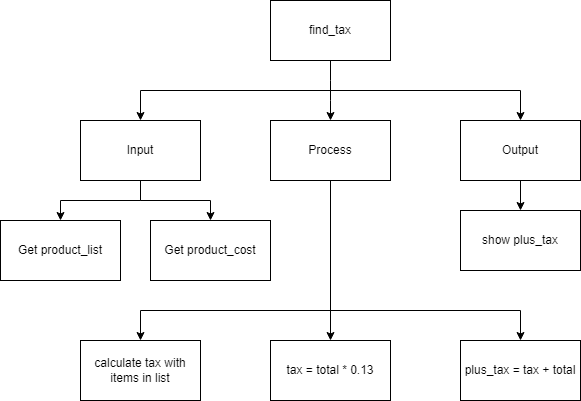

The diagram above was exported from draw.io. Its source (the exported page's mxGraphModel, read from the mxfile embedded in the PNG):
<mxGraphModel dx="1074" dy="755" grid="1" gridSize="10" guides="1" tooltips="1" connect="1" arrows="1" fold="1" page="1" pageScale="1" pageWidth="827" pageHeight="1169" math="0" shadow="0">
  <root>
    <mxCell id="0" />
    <mxCell id="1" parent="0" />
    <mxCell id="6" style="edgeStyle=none;html=1;exitX=0.5;exitY=1;exitDx=0;exitDy=0;" parent="1" source="2" target="4" edge="1">
      <mxGeometry relative="1" as="geometry">
        <Array as="points">
          <mxPoint x="400" y="160" />
        </Array>
      </mxGeometry>
    </mxCell>
    <mxCell id="7" style="edgeStyle=none;html=1;entryX=0.5;entryY=0;entryDx=0;entryDy=0;rounded=0;" parent="1" target="5" edge="1">
      <mxGeometry relative="1" as="geometry">
        <mxPoint x="400" y="160" as="sourcePoint" />
        <Array as="points">
          <mxPoint x="590" y="160" />
        </Array>
      </mxGeometry>
    </mxCell>
    <mxCell id="8" style="edgeStyle=none;rounded=0;html=1;entryX=0.5;entryY=0;entryDx=0;entryDy=0;" parent="1" target="3" edge="1">
      <mxGeometry relative="1" as="geometry">
        <mxPoint x="400" y="160" as="sourcePoint" />
        <Array as="points">
          <mxPoint x="210" y="160" />
        </Array>
      </mxGeometry>
    </mxCell>
    <mxCell id="2" value="find_tax" style="rounded=0;whiteSpace=wrap;html=1;" parent="1" vertex="1">
      <mxGeometry x="340" y="70" width="120" height="60" as="geometry" />
    </mxCell>
    <mxCell id="20" style="edgeStyle=none;html=1;exitX=0.5;exitY=1;exitDx=0;exitDy=0;entryX=0.5;entryY=0;entryDx=0;entryDy=0;rounded=0;" parent="1" source="3" target="9" edge="1">
      <mxGeometry relative="1" as="geometry">
        <Array as="points">
          <mxPoint x="210" y="270" />
          <mxPoint x="130" y="270" />
        </Array>
      </mxGeometry>
    </mxCell>
    <mxCell id="21" style="edgeStyle=none;html=1;entryX=0.5;entryY=0;entryDx=0;entryDy=0;exitX=0.5;exitY=1;exitDx=0;exitDy=0;rounded=0;" parent="1" source="3" target="19" edge="1">
      <mxGeometry relative="1" as="geometry">
        <Array as="points">
          <mxPoint x="210" y="270" />
          <mxPoint x="280" y="270" />
        </Array>
      </mxGeometry>
    </mxCell>
    <mxCell id="3" value="Input" style="rounded=0;whiteSpace=wrap;html=1;" parent="1" vertex="1">
      <mxGeometry x="150" y="190" width="120" height="60" as="geometry" />
    </mxCell>
    <mxCell id="14" style="edgeStyle=none;rounded=0;html=1;" parent="1" source="4" target="13" edge="1">
      <mxGeometry relative="1" as="geometry" />
    </mxCell>
    <mxCell id="17" style="edgeStyle=none;rounded=0;html=1;entryX=0.5;entryY=0;entryDx=0;entryDy=0;" parent="1" target="16" edge="1">
      <mxGeometry relative="1" as="geometry">
        <mxPoint x="400" y="380" as="sourcePoint" />
        <Array as="points">
          <mxPoint x="590" y="380" />
        </Array>
      </mxGeometry>
    </mxCell>
    <mxCell id="18" style="edgeStyle=none;rounded=0;html=1;entryX=0.5;entryY=0;entryDx=0;entryDy=0;" parent="1" target="15" edge="1">
      <mxGeometry relative="1" as="geometry">
        <mxPoint x="400" y="380" as="sourcePoint" />
        <Array as="points">
          <mxPoint x="210" y="380" />
        </Array>
      </mxGeometry>
    </mxCell>
    <mxCell id="4" value="Process" style="rounded=0;whiteSpace=wrap;html=1;" parent="1" vertex="1">
      <mxGeometry x="340" y="190" width="120" height="60" as="geometry" />
    </mxCell>
    <mxCell id="12" style="edgeStyle=none;rounded=0;html=1;" parent="1" source="5" target="11" edge="1">
      <mxGeometry relative="1" as="geometry" />
    </mxCell>
    <mxCell id="5" value="Output" style="rounded=0;whiteSpace=wrap;html=1;" parent="1" vertex="1">
      <mxGeometry x="530" y="190" width="120" height="60" as="geometry" />
    </mxCell>
    <mxCell id="9" value="Get product_list" style="rounded=0;whiteSpace=wrap;html=1;" parent="1" vertex="1">
      <mxGeometry x="70" y="290" width="120" height="60" as="geometry" />
    </mxCell>
    <mxCell id="11" value="show plus_tax" style="rounded=0;whiteSpace=wrap;html=1;" parent="1" vertex="1">
      <mxGeometry x="530" y="280" width="120" height="60" as="geometry" />
    </mxCell>
    <mxCell id="13" value="tax = total * 0.13" style="rounded=0;whiteSpace=wrap;html=1;" parent="1" vertex="1">
      <mxGeometry x="340" y="410" width="120" height="60" as="geometry" />
    </mxCell>
    <mxCell id="15" value="calculate tax with items in list" style="rounded=0;whiteSpace=wrap;html=1;" parent="1" vertex="1">
      <mxGeometry x="150" y="410" width="120" height="60" as="geometry" />
    </mxCell>
    <mxCell id="16" value="plus_tax = tax + total" style="rounded=0;whiteSpace=wrap;html=1;" parent="1" vertex="1">
      <mxGeometry x="530" y="410" width="120" height="60" as="geometry" />
    </mxCell>
    <mxCell id="19" value="Get product_cost" style="rounded=0;whiteSpace=wrap;html=1;" parent="1" vertex="1">
      <mxGeometry x="220" y="290" width="120" height="60" as="geometry" />
    </mxCell>
  </root>
</mxGraphModel>